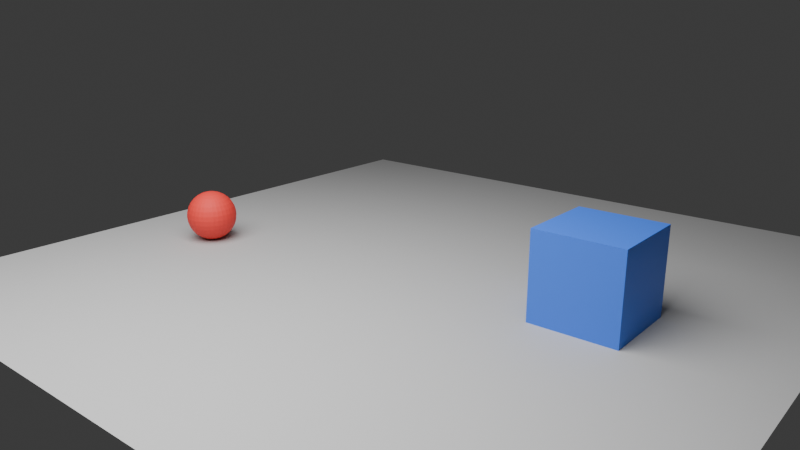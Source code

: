# Source: scene.blend  (saved by Blender 5.1.30; exported with 4.5.12 LTS)
import bpy
from mathutils import Matrix  # noqa: F401  (used for matrix-valued properties, if any)

bpy.ops.wm.read_factory_settings(use_empty=True)
scene = bpy.context.scene
scene.name = 'Scene'

# ---- collections
col_collection = bpy.data.collections.new('Collection'); scene.collection.children.link(col_collection)

# ---- materials (node trees are filled in below, after node groups)
mat_red_rubber = bpy.data.materials.new('red_rubber')
mat_red_rubber.diffuse_color = (0.9, 0.05, 0.04, 1.0)
mat_dark_rolling_stripe = bpy.data.materials.new('dark_rolling_stripe')
mat_dark_rolling_stripe.diffuse_color = (0.08, 0.01, 0.01, 1.0)
mat_blue_plastic = bpy.data.materials.new('blue_plastic')
mat_blue_plastic.diffuse_color = (0.05, 0.2, 0.9, 1.0)
mat_floor_gray = bpy.data.materials.new('floor_gray')
mat_floor_gray.diffuse_color = (0.5, 0.5, 0.5, 1.0)

# ---- material node trees
mat_red_rubber.use_nodes = True; mat_red_rubber.node_tree.nodes.clear()
_N = mat_red_rubber.node_tree.nodes; _L = mat_red_rubber.node_tree.links
n0 = _N.new('ShaderNodeBsdfPrincipled'); n0.name = 'Principled BSDF'; n0.location = (-200, 100)
n0.inputs[0].default_value = (0.9, 0.05, 0.04, 1.0)
n0.inputs[2].default_value = 0.65
n1 = _N.new('ShaderNodeOutputMaterial'); n1.name = 'Material Output'; n1.location = (200, 100)
_L.new(n0.outputs[0], n1.inputs[0])
n1.is_active_output = True
mat_dark_rolling_stripe.use_nodes = True; mat_dark_rolling_stripe.node_tree.nodes.clear()
_N = mat_dark_rolling_stripe.node_tree.nodes; _L = mat_dark_rolling_stripe.node_tree.links
n0 = _N.new('ShaderNodeBsdfPrincipled'); n0.name = 'Principled BSDF'; n0.location = (-200, 100)
n0.inputs[0].default_value = (0.08, 0.01, 0.01, 1.0)
n0.inputs[2].default_value = 0.7
n1 = _N.new('ShaderNodeOutputMaterial'); n1.name = 'Material Output'; n1.location = (200, 100)
_L.new(n0.outputs[0], n1.inputs[0])
n1.is_active_output = True
mat_blue_plastic.use_nodes = True; mat_blue_plastic.node_tree.nodes.clear()
_N = mat_blue_plastic.node_tree.nodes; _L = mat_blue_plastic.node_tree.links
n0 = _N.new('ShaderNodeBsdfPrincipled'); n0.name = 'Principled BSDF'; n0.location = (-200, 100)
n0.inputs[0].default_value = (0.05, 0.2, 0.9, 1.0)
n1 = _N.new('ShaderNodeOutputMaterial'); n1.name = 'Material Output'; n1.location = (200, 100)
_L.new(n0.outputs[0], n1.inputs[0])
n1.is_active_output = True
mat_floor_gray.use_nodes = True; mat_floor_gray.node_tree.nodes.clear()
_N = mat_floor_gray.node_tree.nodes; _L = mat_floor_gray.node_tree.links
n0 = _N.new('ShaderNodeBsdfPrincipled'); n0.name = 'Principled BSDF'; n0.location = (-200, 100)
n0.inputs[0].default_value = (0.5, 0.5, 0.5, 1.0)
n0.inputs[2].default_value = 0.8
n1 = _N.new('ShaderNodeOutputMaterial'); n1.name = 'Material Output'; n1.location = (200, 100)
_L.new(n0.outputs[0], n1.inputs[0])
n1.is_active_output = True

# ---- world
world_world = bpy.data.worlds.new('World'); scene.world = world_world
world_world.use_nodes = True; world_world.node_tree.nodes.clear()
_N = world_world.node_tree.nodes; _L = world_world.node_tree.links
n0 = _N.new('ShaderNodeOutputWorld'); n0.name = 'World Output'; n0.location = (200, 100)
n1 = _N.new('ShaderNodeBackground'); n1.name = 'Background'; n1.location = (-200, 100)
n1.inputs[0].default_value = (0.05088, 0.05088, 0.05088, 1.0)
_L.new(n1.outputs[0], n0.inputs[0])
n0.is_active_output = True
world_world.color = (0.05088, 0.05088, 0.05088)
world_world.sun_shadow_jitter_overblur = 0.0

# ---- cameras
cam_camera_main_data = bpy.data.cameras.new('camera_main_data')
cam_camera_main_data.lens = 35.0

# ---- lights
light_key_light_data = bpy.data.lights.new('key_light_data', 'AREA')
light_key_light_data.energy = 450.0
light_key_light_data.size = 5.0

# ---- meshes
me_ball_body_mesh = bpy.data.meshes.new('ball_body_mesh')
me_ball_body_mesh.from_pydata([(0.0, 0.0, 0.225), (0.0439, 0.0, 0.2207), (0.04305, 0.008564, 0.2207), (0.04055, 0.0168, 0.2207), (0.0365, 0.02439, 0.2207), (0.03104, 0.03104, 0.2207), (0.02439, 0.0365, 0.2207), (0.0168, 0.04055, 0.2207), (0.008564, 0.04305, 0.2207), (2.688e-18, 0.0439, 0.2207), (-0.008564, 0.04305, 0.2207), (-0.0168, 0.04055, 0.2207), (-0.02439, 0.0365, 0.2207), (-0.03104, 0.03104, 0.2207), (-0.0365, 0.02439, 0.2207), (-0.04055, 0.0168, 0.2207), (-0.04305, 0.008564, 0.2207), (-0.0439, 5.376e-18, 0.2207), (-0.04305, -0.008564, 0.2207), (-0.04055, -0.0168, 0.2207), (-0.0365, -0.02439, 0.2207), (-0.03104, -0.03104, 0.2207), (-0.02439, -0.0365, 0.2207), (-0.0168, -0.04055, 0.2207), (-0.008564, -0.04305, 0.2207), (-8.063e-18, -0.0439, 0.2207), (0.008564, -0.04305, 0.2207), (0.0168, -0.04055, 0.2207), (0.02439, -0.0365, 0.2207), (0.03104, -0.03104, 0.2207), (0.0365, -0.02439, 0.2207), (0.04055, -0.0168, 0.2207), (0.04305, -0.008564, 0.2207), (0.0861, 0.0, 0.2079), (0.08445, 0.0168, 0.2079), (0.07955, 0.03295, 0.2079), (0.07159, 0.04784, 0.2079), (0.06088, 0.06088, 0.2079), (0.04784, 0.07159, 0.2079), (0.03295, 0.07955, 0.2079), (0.0168, 0.08445, 0.2079), (5.272e-18, 0.0861, 0.2079), (-0.0168, 0.08445, 0.2079), (-0.03295, 0.07955, 0.2079), (-0.04784, 0.07159, 0.2079), (-0.06088, 0.06088, 0.2079), (-0.07159, 0.04784, 0.2079), (-0.07955, 0.03295, 0.2079), (-0.08445, 0.0168, 0.2079), (-0.0861, 1.054e-17, 0.2079), (-0.08445, -0.0168, 0.2079), (-0.07955, -0.03295, 0.2079), (-0.07159, -0.04784, 0.2079), (-0.06088, -0.06088, 0.2079), (-0.04784, -0.07159, 0.2079), (-0.03295, -0.07955, 0.2079), (-0.0168, -0.08445, 0.2079), (-1.582e-17, -0.0861, 0.2079), (0.0168, -0.08445, 0.2079), (0.03295, -0.07955, 0.2079), (0.04784, -0.07159, 0.2079), (0.06088, -0.06088, 0.2079), (0.07159, -0.04784, 0.2079), (0.07955, -0.03295, 0.2079), (0.08445, -0.0168, 0.2079), (0.125, 0.0, 0.1871), (0.1226, 0.02439, 0.1871), (0.1155, 0.04784, 0.1871), (0.1039, 0.06945, 0.1871), (0.08839, 0.08839, 0.1871), (0.06945, 0.1039, 0.1871), (0.04784, 0.1155, 0.1871), (0.02439, 0.1226, 0.1871), (7.654e-18, 0.125, 0.1871), (-0.02439, 0.1226, 0.1871), (-0.04784, 0.1155, 0.1871), (-0.06945, 0.1039, 0.1871), (-0.08839, 0.08839, 0.1871), (-0.1039, 0.06945, 0.1871), (-0.1155, 0.04784, 0.1871), (-0.1226, 0.02439, 0.1871), (-0.125, 1.531e-17, 0.1871), (-0.1226, -0.02439, 0.1871), (-0.1155, -0.04784, 0.1871), (-0.1039, -0.06945, 0.1871), (-0.08839, -0.08839, 0.1871), (-0.06945, -0.1039, 0.1871), (-0.04784, -0.1155, 0.1871), (-0.02439, -0.1226, 0.1871), (-2.296e-17, -0.125, 0.1871), (0.02439, -0.1226, 0.1871), (0.04784, -0.1155, 0.1871), (0.06945, -0.1039, 0.1871), (0.08839, -0.08839, 0.1871), (0.1039, -0.06945, 0.1871), (0.1155, -0.04784, 0.1871), (0.1226, -0.02439, 0.1871), (0.1591, 0.0, 0.1591), (0.156, 0.03104, 0.1591), (0.147, 0.06088, 0.1591), (0.1323, 0.08839, 0.1591), (0.1125, 0.1125, 0.1591), (0.08839, 0.1323, 0.1591), (0.06088, 0.147, 0.1591), (0.03104, 0.156, 0.1591), (9.742e-18, 0.1591, 0.1591), (-0.03104, 0.156, 0.1591), (-0.06088, 0.147, 0.1591), (-0.08839, 0.1323, 0.1591), (-0.1125, 0.1125, 0.1591), (-0.1323, 0.08839, 0.1591), (-0.147, 0.06088, 0.1591), (-0.156, 0.03104, 0.1591), (-0.1591, 1.948e-17, 0.1591), (-0.156, -0.03104, 0.1591), (-0.147, -0.06088, 0.1591), (-0.1323, -0.08839, 0.1591), (-0.1125, -0.1125, 0.1591), (-0.08839, -0.1323, 0.1591), (-0.06088, -0.147, 0.1591), (-0.03104, -0.156, 0.1591), (-2.923e-17, -0.1591, 0.1591), (0.03104, -0.156, 0.1591), (0.06088, -0.147, 0.1591), (0.08839, -0.1323, 0.1591), (0.1125, -0.1125, 0.1591), (0.1323, -0.08839, 0.1591), (0.147, -0.06088, 0.1591), (0.156, -0.03104, 0.1591), (0.1871, 0.0, 0.125), (0.1835, 0.0365, 0.125), (0.1728, 0.07159, 0.125), (0.1556, 0.1039, 0.125), (0.1323, 0.1323, 0.125), (0.1039, 0.1556, 0.125), (0.07159, 0.1728, 0.125), (0.0365, 0.1835, 0.125), (1.146e-17, 0.1871, 0.125), (-0.0365, 0.1835, 0.125), (-0.07159, 0.1728, 0.125), (-0.1039, 0.1556, 0.125), (-0.1323, 0.1323, 0.125), (-0.1556, 0.1039, 0.125), (-0.1728, 0.07159, 0.125), (-0.1835, 0.0365, 0.125), (-0.1871, 2.291e-17, 0.125), (-0.1835, -0.0365, 0.125), (-0.1728, -0.07159, 0.125), (-0.1556, -0.1039, 0.125), (-0.1323, -0.1323, 0.125), (-0.1039, -0.1556, 0.125), (-0.07159, -0.1728, 0.125), (-0.0365, -0.1835, 0.125), (-3.437e-17, -0.1871, 0.125), (0.0365, -0.1835, 0.125), (0.07159, -0.1728, 0.125), (0.1039, -0.1556, 0.125), (0.1323, -0.1323, 0.125), (0.1556, -0.1039, 0.125), (0.1728, -0.07159, 0.125), (0.1835, -0.0365, 0.125), (0.2079, 0.0, 0.0861), (0.2039, 0.04055, 0.0861), (0.192, 0.07955, 0.0861), (0.1728, 0.1155, 0.0861), (0.147, 0.147, 0.0861), (0.1155, 0.1728, 0.0861), (0.07955, 0.192, 0.0861), (0.04055, 0.2039, 0.0861), (1.273e-17, 0.2079, 0.0861), (-0.04055, 0.2039, 0.0861), (-0.07955, 0.192, 0.0861), (-0.1155, 0.1728, 0.0861), (-0.147, 0.147, 0.0861), (-0.1728, 0.1155, 0.0861), (-0.192, 0.07955, 0.0861), (-0.2039, 0.04055, 0.0861), (-0.2079, 2.546e-17, 0.0861), (-0.2039, -0.04055, 0.0861), (-0.192, -0.07955, 0.0861), (-0.1728, -0.1155, 0.0861), (-0.147, -0.147, 0.0861), (-0.1155, -0.1728, 0.0861), (-0.07955, -0.192, 0.0861), (-0.04055, -0.2039, 0.0861), (-3.819e-17, -0.2079, 0.0861), (0.04055, -0.2039, 0.0861), (0.07955, -0.192, 0.0861), (0.1155, -0.1728, 0.0861), (0.147, -0.147, 0.0861), (0.1728, -0.1155, 0.0861), (0.192, -0.07955, 0.0861), (0.2039, -0.04055, 0.0861), (0.2207, 0.0, 0.0439), (0.2164, 0.04305, 0.0439), (0.2039, 0.08445, 0.0439), (0.1835, 0.1226, 0.0439), (0.156, 0.156, 0.0439), (0.1226, 0.1835, 0.0439), (0.08445, 0.2039, 0.0439), (0.04305, 0.2164, 0.0439), (1.351e-17, 0.2207, 0.0439), (-0.04305, 0.2164, 0.0439), (-0.08445, 0.2039, 0.0439), (-0.1226, 0.1835, 0.0439), (-0.156, 0.156, 0.0439), (-0.1835, 0.1226, 0.0439), (-0.2039, 0.08445, 0.0439), (-0.2164, 0.04305, 0.0439), (-0.2207, 2.703e-17, 0.0439), (-0.2164, -0.04305, 0.0439), (-0.2039, -0.08445, 0.0439), (-0.1835, -0.1226, 0.0439), (-0.156, -0.156, 0.0439), (-0.1226, -0.1835, 0.0439), (-0.08445, -0.2039, 0.0439), (-0.04305, -0.2164, 0.0439), (-4.054e-17, -0.2207, 0.0439), (0.04305, -0.2164, 0.0439), (0.08445, -0.2039, 0.0439), (0.1226, -0.1835, 0.0439), (0.156, -0.156, 0.0439), (0.1835, -0.1226, 0.0439), (0.2039, -0.08445, 0.0439), (0.2164, -0.04305, 0.0439), (0.225, 0.0, 1.378e-17), (0.2207, 0.0439, 1.378e-17), (0.2079, 0.0861, 1.378e-17), (0.1871, 0.125, 1.378e-17), (0.1591, 0.1591, 1.378e-17), (0.125, 0.1871, 1.378e-17), (0.0861, 0.2079, 1.378e-17), (0.0439, 0.2207, 1.378e-17), (1.378e-17, 0.225, 1.378e-17), (-0.0439, 0.2207, 1.378e-17), (-0.0861, 0.2079, 1.378e-17), (-0.125, 0.1871, 1.378e-17), (-0.1591, 0.1591, 1.378e-17), (-0.1871, 0.125, 1.378e-17), (-0.2079, 0.0861, 1.378e-17), (-0.2207, 0.0439, 1.378e-17), (-0.225, 2.755e-17, 1.378e-17), (-0.2207, -0.0439, 1.378e-17), (-0.2079, -0.0861, 1.378e-17), (-0.1871, -0.125, 1.378e-17), (-0.1591, -0.1591, 1.378e-17), (-0.125, -0.1871, 1.378e-17), (-0.0861, -0.2079, 1.378e-17), (-0.0439, -0.2207, 1.378e-17), (-4.133e-17, -0.225, 1.378e-17), (0.0439, -0.2207, 1.378e-17), (0.0861, -0.2079, 1.378e-17), (0.125, -0.1871, 1.378e-17), (0.1591, -0.1591, 1.378e-17), (0.1871, -0.125, 1.378e-17), (0.2079, -0.0861, 1.378e-17), (0.2207, -0.0439, 1.378e-17), (0.2207, 0.0, -0.0439), (0.2164, 0.04305, -0.0439), (0.2039, 0.08445, -0.0439), (0.1835, 0.1226, -0.0439), (0.156, 0.156, -0.0439), (0.1226, 0.1835, -0.0439), (0.08445, 0.2039, -0.0439), (0.04305, 0.2164, -0.0439), (1.351e-17, 0.2207, -0.0439), (-0.04305, 0.2164, -0.0439), (-0.08445, 0.2039, -0.0439), (-0.1226, 0.1835, -0.0439), (-0.156, 0.156, -0.0439), (-0.1835, 0.1226, -0.0439), (-0.2039, 0.08445, -0.0439), (-0.2164, 0.04305, -0.0439), (-0.2207, 2.703e-17, -0.0439), (-0.2164, -0.04305, -0.0439), (-0.2039, -0.08445, -0.0439), (-0.1835, -0.1226, -0.0439), (-0.156, -0.156, -0.0439), (-0.1226, -0.1835, -0.0439), (-0.08445, -0.2039, -0.0439), (-0.04305, -0.2164, -0.0439), (-4.054e-17, -0.2207, -0.0439), (0.04305, -0.2164, -0.0439), (0.08445, -0.2039, -0.0439), (0.1226, -0.1835, -0.0439), (0.156, -0.156, -0.0439), (0.1835, -0.1226, -0.0439), (0.2039, -0.08445, -0.0439), (0.2164, -0.04305, -0.0439), (0.2079, 0.0, -0.0861), (0.2039, 0.04055, -0.0861), (0.192, 0.07955, -0.0861), (0.1728, 0.1155, -0.0861), (0.147, 0.147, -0.0861), (0.1155, 0.1728, -0.0861), (0.07955, 0.192, -0.0861), (0.04055, 0.2039, -0.0861), (1.273e-17, 0.2079, -0.0861), (-0.04055, 0.2039, -0.0861), (-0.07955, 0.192, -0.0861), (-0.1155, 0.1728, -0.0861), (-0.147, 0.147, -0.0861), (-0.1728, 0.1155, -0.0861), (-0.192, 0.07955, -0.0861), (-0.2039, 0.04055, -0.0861), (-0.2079, 2.546e-17, -0.0861), (-0.2039, -0.04055, -0.0861), (-0.192, -0.07955, -0.0861), (-0.1728, -0.1155, -0.0861), (-0.147, -0.147, -0.0861), (-0.1155, -0.1728, -0.0861), (-0.07955, -0.192, -0.0861), (-0.04055, -0.2039, -0.0861), (-3.819e-17, -0.2079, -0.0861), (0.04055, -0.2039, -0.0861), (0.07955, -0.192, -0.0861), (0.1155, -0.1728, -0.0861), (0.147, -0.147, -0.0861), (0.1728, -0.1155, -0.0861), (0.192, -0.07955, -0.0861), (0.2039, -0.04055, -0.0861), (0.1871, 0.0, -0.125), (0.1835, 0.0365, -0.125), (0.1728, 0.07159, -0.125), (0.1556, 0.1039, -0.125), (0.1323, 0.1323, -0.125), (0.1039, 0.1556, -0.125), (0.07159, 0.1728, -0.125), (0.0365, 0.1835, -0.125), (1.146e-17, 0.1871, -0.125), (-0.0365, 0.1835, -0.125), (-0.07159, 0.1728, -0.125), (-0.1039, 0.1556, -0.125), (-0.1323, 0.1323, -0.125), (-0.1556, 0.1039, -0.125), (-0.1728, 0.07159, -0.125), (-0.1835, 0.0365, -0.125), (-0.1871, 2.291e-17, -0.125), (-0.1835, -0.0365, -0.125), (-0.1728, -0.07159, -0.125), (-0.1556, -0.1039, -0.125), (-0.1323, -0.1323, -0.125), (-0.1039, -0.1556, -0.125), (-0.07159, -0.1728, -0.125), (-0.0365, -0.1835, -0.125), (-3.437e-17, -0.1871, -0.125), (0.0365, -0.1835, -0.125), (0.07159, -0.1728, -0.125), (0.1039, -0.1556, -0.125), (0.1323, -0.1323, -0.125), (0.1556, -0.1039, -0.125), (0.1728, -0.07159, -0.125), (0.1835, -0.0365, -0.125), (0.1591, 0.0, -0.1591), (0.156, 0.03104, -0.1591), (0.147, 0.06088, -0.1591), (0.1323, 0.08839, -0.1591), (0.1125, 0.1125, -0.1591), (0.08839, 0.1323, -0.1591), (0.06088, 0.147, -0.1591), (0.03104, 0.156, -0.1591), (9.742e-18, 0.1591, -0.1591), (-0.03104, 0.156, -0.1591), (-0.06088, 0.147, -0.1591), (-0.08839, 0.1323, -0.1591), (-0.1125, 0.1125, -0.1591), (-0.1323, 0.08839, -0.1591), (-0.147, 0.06088, -0.1591), (-0.156, 0.03104, -0.1591), (-0.1591, 1.948e-17, -0.1591), (-0.156, -0.03104, -0.1591), (-0.147, -0.06088, -0.1591), (-0.1323, -0.08839, -0.1591), (-0.1125, -0.1125, -0.1591), (-0.08839, -0.1323, -0.1591), (-0.06088, -0.147, -0.1591), (-0.03104, -0.156, -0.1591), (-2.923e-17, -0.1591, -0.1591), (0.03104, -0.156, -0.1591), (0.06088, -0.147, -0.1591), (0.08839, -0.1323, -0.1591), (0.1125, -0.1125, -0.1591), (0.1323, -0.08839, -0.1591), (0.147, -0.06088, -0.1591), (0.156, -0.03104, -0.1591), (0.125, 0.0, -0.1871), (0.1226, 0.02439, -0.1871), (0.1155, 0.04784, -0.1871), (0.1039, 0.06945, -0.1871), (0.08839, 0.08839, -0.1871), (0.06945, 0.1039, -0.1871), (0.04784, 0.1155, -0.1871), (0.02439, 0.1226, -0.1871), (7.654e-18, 0.125, -0.1871), (-0.02439, 0.1226, -0.1871), (-0.04784, 0.1155, -0.1871), (-0.06945, 0.1039, -0.1871), (-0.08839, 0.08839, -0.1871), (-0.1039, 0.06945, -0.1871), (-0.1155, 0.04784, -0.1871), (-0.1226, 0.02439, -0.1871), (-0.125, 1.531e-17, -0.1871), (-0.1226, -0.02439, -0.1871), (-0.1155, -0.04784, -0.1871), (-0.1039, -0.06945, -0.1871), (-0.08839, -0.08839, -0.1871), (-0.06945, -0.1039, -0.1871), (-0.04784, -0.1155, -0.1871), (-0.02439, -0.1226, -0.1871), (-2.296e-17, -0.125, -0.1871), (0.02439, -0.1226, -0.1871), (0.04784, -0.1155, -0.1871), (0.06945, -0.1039, -0.1871), (0.08839, -0.08839, -0.1871), (0.1039, -0.06945, -0.1871), (0.1155, -0.04784, -0.1871), (0.1226, -0.02439, -0.1871), (0.0861, 0.0, -0.2079), (0.08445, 0.0168, -0.2079), (0.07955, 0.03295, -0.2079), (0.07159, 0.04784, -0.2079), (0.06088, 0.06088, -0.2079), (0.04784, 0.07159, -0.2079), (0.03295, 0.07955, -0.2079), (0.0168, 0.08445, -0.2079), (5.272e-18, 0.0861, -0.2079), (-0.0168, 0.08445, -0.2079), (-0.03295, 0.07955, -0.2079), (-0.04784, 0.07159, -0.2079), (-0.06088, 0.06088, -0.2079), (-0.07159, 0.04784, -0.2079), (-0.07955, 0.03295, -0.2079), (-0.08445, 0.0168, -0.2079), (-0.0861, 1.054e-17, -0.2079), (-0.08445, -0.0168, -0.2079), (-0.07955, -0.03295, -0.2079), (-0.07159, -0.04784, -0.2079), (-0.06088, -0.06088, -0.2079), (-0.04784, -0.07159, -0.2079), (-0.03295, -0.07955, -0.2079), (-0.0168, -0.08445, -0.2079), (-1.582e-17, -0.0861, -0.2079), (0.0168, -0.08445, -0.2079), (0.03295, -0.07955, -0.2079), (0.04784, -0.07159, -0.2079), (0.06088, -0.06088, -0.2079), (0.07159, -0.04784, -0.2079), (0.07955, -0.03295, -0.2079), (0.08445, -0.0168, -0.2079), (0.0439, 0.0, -0.2207), (0.04305, 0.008564, -0.2207), (0.04055, 0.0168, -0.2207), (0.0365, 0.02439, -0.2207), (0.03104, 0.03104, -0.2207), (0.02439, 0.0365, -0.2207), (0.0168, 0.04055, -0.2207), (0.008564, 0.04305, -0.2207), (2.688e-18, 0.0439, -0.2207), (-0.008564, 0.04305, -0.2207), (-0.0168, 0.04055, -0.2207), (-0.02439, 0.0365, -0.2207), (-0.03104, 0.03104, -0.2207), (-0.0365, 0.02439, -0.2207), (-0.04055, 0.0168, -0.2207), (-0.04305, 0.008564, -0.2207), (-0.0439, 5.376e-18, -0.2207), (-0.04305, -0.008564, -0.2207), (-0.04055, -0.0168, -0.2207), (-0.0365, -0.02439, -0.2207), (-0.03104, -0.03104, -0.2207), (-0.02439, -0.0365, -0.2207), (-0.0168, -0.04055, -0.2207), (-0.008564, -0.04305, -0.2207), (-8.063e-18, -0.0439, -0.2207), (0.008564, -0.04305, -0.2207), (0.0168, -0.04055, -0.2207), (0.02439, -0.0365, -0.2207), (0.03104, -0.03104, -0.2207), (0.0365, -0.02439, -0.2207), (0.04055, -0.0168, -0.2207), (0.04305, -0.008564, -0.2207), (0.0, 0.0, -0.225)], [], [(0, 1, 2), (0, 2, 3), (0, 3, 4), (0, 4, 5), (0, 5, 6), (0, 6, 7), (0, 7, 8), (0, 8, 9), (0, 9, 10), (0, 10, 11), (0, 11, 12), (0, 12, 13), (0, 13, 14), (0, 14, 15), (0, 15, 16), (0, 16, 17), (0, 17, 18), (0, 18, 19), (0, 19, 20), (0, 20, 21), (0, 21, 22), (0, 22, 23), (0, 23, 24), (0, 24, 25), (0, 25, 26), (0, 26, 27), (0, 27, 28), (0, 28, 29), (0, 29, 30), (0, 30, 31), (0, 31, 32), (0, 32, 1), (1, 2, 34, 33), (2, 3, 35, 34), (3, 4, 36, 35), (4, 5, 37, 36), (5, 6, 38, 37), (6, 7, 39, 38), (7, 8, 40, 39), (8, 9, 41, 40), (9, 10, 42, 41), (10, 11, 43, 42), (11, 12, 44, 43), (12, 13, 45, 44), (13, 14, 46, 45), (14, 15, 47, 46), (15, 16, 48, 47), (16, 17, 49, 48), (17, 18, 50, 49), (18, 19, 51, 50), (19, 20, 52, 51), (20, 21, 53, 52), (21, 22, 54, 53), (22, 23, 55, 54), (23, 24, 56, 55), (24, 25, 57, 56), (25, 26, 58, 57), (26, 27, 59, 58), (27, 28, 60, 59), (28, 29, 61, 60), (29, 30, 62, 61), (30, 31, 63, 62), (31, 32, 64, 63), (32, 1, 33, 64), (33, 34, 66, 65), (34, 35, 67, 66), (35, 36, 68, 67), (36, 37, 69, 68), (37, 38, 70, 69), (38, 39, 71, 70), (39, 40, 72, 71), (40, 41, 73, 72), (41, 42, 74, 73), (42, 43, 75, 74), (43, 44, 76, 75), (44, 45, 77, 76), (45, 46, 78, 77), (46, 47, 79, 78), (47, 48, 80, 79), (48, 49, 81, 80), (49, 50, 82, 81), (50, 51, 83, 82), (51, 52, 84, 83), (52, 53, 85, 84), (53, 54, 86, 85), (54, 55, 87, 86), (55, 56, 88, 87), (56, 57, 89, 88), (57, 58, 90, 89), (58, 59, 91, 90), (59, 60, 92, 91), (60, 61, 93, 92), (61, 62, 94, 93), (62, 63, 95, 94), (63, 64, 96, 95), (64, 33, 65, 96), (65, 66, 98, 97), (66, 67, 99, 98), (67, 68, 100, 99), (68, 69, 101, 100), (69, 70, 102, 101), (70, 71, 103, 102), (71, 72, 104, 103), (72, 73, 105, 104), (73, 74, 106, 105), (74, 75, 107, 106), (75, 76, 108, 107), (76, 77, 109, 108), (77, 78, 110, 109), (78, 79, 111, 110), (79, 80, 112, 111), (80, 81, 113, 112), (81, 82, 114, 113), (82, 83, 115, 114), (83, 84, 116, 115), (84, 85, 117, 116), (85, 86, 118, 117), (86, 87, 119, 118), (87, 88, 120, 119), (88, 89, 121, 120), (89, 90, 122, 121), (90, 91, 123, 122), (91, 92, 124, 123), (92, 93, 125, 124), (93, 94, 126, 125), (94, 95, 127, 126), (95, 96, 128, 127), (96, 65, 97, 128), (97, 98, 130, 129), (98, 99, 131, 130), (99, 100, 132, 131), (100, 101, 133, 132), (101, 102, 134, 133), (102, 103, 135, 134), (103, 104, 136, 135), (104, 105, 137, 136), (105, 106, 138, 137), (106, 107, 139, 138), (107, 108, 140, 139), (108, 109, 141, 140), (109, 110, 142, 141), (110, 111, 143, 142), (111, 112, 144, 143), (112, 113, 145, 144), (113, 114, 146, 145), (114, 115, 147, 146), (115, 116, 148, 147), (116, 117, 149, 148), (117, 118, 150, 149), (118, 119, 151, 150), (119, 120, 152, 151), (120, 121, 153, 152), (121, 122, 154, 153), (122, 123, 155, 154), (123, 124, 156, 155), (124, 125, 157, 156), (125, 126, 158, 157), (126, 127, 159, 158), (127, 128, 160, 159), (128, 97, 129, 160), (129, 130, 162, 161), (130, 131, 163, 162), (131, 132, 164, 163), (132, 133, 165, 164), (133, 134, 166, 165), (134, 135, 167, 166), (135, 136, 168, 167), (136, 137, 169, 168), (137, 138, 170, 169), (138, 139, 171, 170), (139, 140, 172, 171), (140, 141, 173, 172), (141, 142, 174, 173), (142, 143, 175, 174), (143, 144, 176, 175), (144, 145, 177, 176), (145, 146, 178, 177), (146, 147, 179, 178), (147, 148, 180, 179), (148, 149, 181, 180), (149, 150, 182, 181), (150, 151, 183, 182), (151, 152, 184, 183), (152, 153, 185, 184), (153, 154, 186, 185), (154, 155, 187, 186), (155, 156, 188, 187), (156, 157, 189, 188), (157, 158, 190, 189), (158, 159, 191, 190), (159, 160, 192, 191), (160, 129, 161, 192), (161, 162, 194, 193), (162, 163, 195, 194), (163, 164, 196, 195), (164, 165, 197, 196), (165, 166, 198, 197), (166, 167, 199, 198), (167, 168, 200, 199), (168, 169, 201, 200), (169, 170, 202, 201), (170, 171, 203, 202), (171, 172, 204, 203), (172, 173, 205, 204), (173, 174, 206, 205), (174, 175, 207, 206), (175, 176, 208, 207), (176, 177, 209, 208), (177, 178, 210, 209), (178, 179, 211, 210), (179, 180, 212, 211), (180, 181, 213, 212), (181, 182, 214, 213), (182, 183, 215, 214), (183, 184, 216, 215), (184, 185, 217, 216), (185, 186, 218, 217), (186, 187, 219, 218), (187, 188, 220, 219), (188, 189, 221, 220), (189, 190, 222, 221), (190, 191, 223, 222), (191, 192, 224, 223), (192, 161, 193, 224), (193, 194, 226, 225), (194, 195, 227, 226), (195, 196, 228, 227), (196, 197, 229, 228), (197, 198, 230, 229), (198, 199, 231, 230), (199, 200, 232, 231), (200, 201, 233, 232), (201, 202, 234, 233), (202, 203, 235, 234), (203, 204, 236, 235), (204, 205, 237, 236), (205, 206, 238, 237), (206, 207, 239, 238), (207, 208, 240, 239), (208, 209, 241, 240), (209, 210, 242, 241), (210, 211, 243, 242), (211, 212, 244, 243), (212, 213, 245, 244), (213, 214, 246, 245), (214, 215, 247, 246), (215, 216, 248, 247), (216, 217, 249, 248), (217, 218, 250, 249), (218, 219, 251, 250), (219, 220, 252, 251), (220, 221, 253, 252), (221, 222, 254, 253), (222, 223, 255, 254), (223, 224, 256, 255), (224, 193, 225, 256), (225, 226, 258, 257), (226, 227, 259, 258), (227, 228, 260, 259), (228, 229, 261, 260), (229, 230, 262, 261), (230, 231, 263, 262), (231, 232, 264, 263), (232, 233, 265, 264), (233, 234, 266, 265), (234, 235, 267, 266), (235, 236, 268, 267), (236, 237, 269, 268), (237, 238, 270, 269), (238, 239, 271, 270), (239, 240, 272, 271), (240, 241, 273, 272), (241, 242, 274, 273), (242, 243, 275, 274), (243, 244, 276, 275), (244, 245, 277, 276), (245, 246, 278, 277), (246, 247, 279, 278), (247, 248, 280, 279), (248, 249, 281, 280), (249, 250, 282, 281), (250, 251, 283, 282), (251, 252, 284, 283), (252, 253, 285, 284), (253, 254, 286, 285), (254, 255, 287, 286), (255, 256, 288, 287), (256, 225, 257, 288), (257, 258, 290, 289), (258, 259, 291, 290), (259, 260, 292, 291), (260, 261, 293, 292), (261, 262, 294, 293), (262, 263, 295, 294), (263, 264, 296, 295), (264, 265, 297, 296), (265, 266, 298, 297), (266, 267, 299, 298), (267, 268, 300, 299), (268, 269, 301, 300), (269, 270, 302, 301), (270, 271, 303, 302), (271, 272, 304, 303), (272, 273, 305, 304), (273, 274, 306, 305), (274, 275, 307, 306), (275, 276, 308, 307), (276, 277, 309, 308), (277, 278, 310, 309), (278, 279, 311, 310), (279, 280, 312, 311), (280, 281, 313, 312), (281, 282, 314, 313), (282, 283, 315, 314), (283, 284, 316, 315), (284, 285, 317, 316), (285, 286, 318, 317), (286, 287, 319, 318), (287, 288, 320, 319), (288, 257, 289, 320), (289, 290, 322, 321), (290, 291, 323, 322), (291, 292, 324, 323), (292, 293, 325, 324), (293, 294, 326, 325), (294, 295, 327, 326), (295, 296, 328, 327), (296, 297, 329, 328), (297, 298, 330, 329), (298, 299, 331, 330), (299, 300, 332, 331), (300, 301, 333, 332), (301, 302, 334, 333), (302, 303, 335, 334), (303, 304, 336, 335), (304, 305, 337, 336), (305, 306, 338, 337), (306, 307, 339, 338), (307, 308, 340, 339), (308, 309, 341, 340), (309, 310, 342, 341), (310, 311, 343, 342), (311, 312, 344, 343), (312, 313, 345, 344), (313, 314, 346, 345), (314, 315, 347, 346), (315, 316, 348, 347), (316, 317, 349, 348), (317, 318, 350, 349), (318, 319, 351, 350), (319, 320, 352, 351), (320, 289, 321, 352), (321, 322, 354, 353), (322, 323, 355, 354), (323, 324, 356, 355), (324, 325, 357, 356), (325, 326, 358, 357), (326, 327, 359, 358), (327, 328, 360, 359), (328, 329, 361, 360), (329, 330, 362, 361), (330, 331, 363, 362), (331, 332, 364, 363), (332, 333, 365, 364), (333, 334, 366, 365), (334, 335, 367, 366), (335, 336, 368, 367), (336, 337, 369, 368), (337, 338, 370, 369), (338, 339, 371, 370), (339, 340, 372, 371), (340, 341, 373, 372), (341, 342, 374, 373), (342, 343, 375, 374), (343, 344, 376, 375), (344, 345, 377, 376), (345, 346, 378, 377), (346, 347, 379, 378), (347, 348, 380, 379), (348, 349, 381, 380), (349, 350, 382, 381), (350, 351, 383, 382), (351, 352, 384, 383), (352, 321, 353, 384), (353, 354, 386, 385), (354, 355, 387, 386), (355, 356, 388, 387), (356, 357, 389, 388), (357, 358, 390, 389), (358, 359, 391, 390), (359, 360, 392, 391), (360, 361, 393, 392), (361, 362, 394, 393), (362, 363, 395, 394), (363, 364, 396, 395), (364, 365, 397, 396), (365, 366, 398, 397), (366, 367, 399, 398), (367, 368, 400, 399), (368, 369, 401, 400), (369, 370, 402, 401), (370, 371, 403, 402), (371, 372, 404, 403), (372, 373, 405, 404), (373, 374, 406, 405), (374, 375, 407, 406), (375, 376, 408, 407), (376, 377, 409, 408), (377, 378, 410, 409), (378, 379, 411, 410), (379, 380, 412, 411), (380, 381, 413, 412), (381, 382, 414, 413), (382, 383, 415, 414), (383, 384, 416, 415), (384, 353, 385, 416), (385, 386, 418, 417), (386, 387, 419, 418), (387, 388, 420, 419), (388, 389, 421, 420), (389, 390, 422, 421), (390, 391, 423, 422), (391, 392, 424, 423), (392, 393, 425, 424), (393, 394, 426, 425), (394, 395, 427, 426), (395, 396, 428, 427), (396, 397, 429, 428), (397, 398, 430, 429), (398, 399, 431, 430), (399, 400, 432, 431), (400, 401, 433, 432), (401, 402, 434, 433), (402, 403, 435, 434), (403, 404, 436, 435), (404, 405, 437, 436), (405, 406, 438, 437), (406, 407, 439, 438), (407, 408, 440, 439), (408, 409, 441, 440), (409, 410, 442, 441), (410, 411, 443, 442), (411, 412, 444, 443), (412, 413, 445, 444), (413, 414, 446, 445), (414, 415, 447, 446), (415, 416, 448, 447), (416, 385, 417, 448), (417, 418, 450, 449), (418, 419, 451, 450), (419, 420, 452, 451), (420, 421, 453, 452), (421, 422, 454, 453), (422, 423, 455, 454), (423, 424, 456, 455), (424, 425, 457, 456), (425, 426, 458, 457), (426, 427, 459, 458), (427, 428, 460, 459), (428, 429, 461, 460), (429, 430, 462, 461), (430, 431, 463, 462), (431, 432, 464, 463), (432, 433, 465, 464), (433, 434, 466, 465), (434, 435, 467, 466), (435, 436, 468, 467), (436, 437, 469, 468), (437, 438, 470, 469), (438, 439, 471, 470), (439, 440, 472, 471), (440, 441, 473, 472), (441, 442, 474, 473), (442, 443, 475, 474), (443, 444, 476, 475), (444, 445, 477, 476), (445, 446, 478, 477), (446, 447, 479, 478), (447, 448, 480, 479), (448, 417, 449, 480), (450, 449, 481), (451, 450, 481), (452, 451, 481), (453, 452, 481), (454, 453, 481), (455, 454, 481), (456, 455, 481), (457, 456, 481), (458, 457, 481), (459, 458, 481), (460, 459, 481), (461, 460, 481), (462, 461, 481), (463, 462, 481), (464, 463, 481), (465, 464, 481), (466, 465, 481), (467, 466, 481), (468, 467, 481), (469, 468, 481), (470, 469, 481), (471, 470, 481), (472, 471, 481), (473, 472, 481), (474, 473, 481), (475, 474, 481), (476, 475, 481), (477, 476, 481), (478, 477, 481), (479, 478, 481), (480, 479, 481), (449, 480, 481)])
me_ball_body_mesh.materials.append(mat_red_rubber)
me_ball_body_mesh.update()
me_rolling_stripe_equator_mesh = bpy.data.meshes.new('rolling_stripe_equator_mesh')
me_rolling_stripe_equator_mesh.from_pydata([(-0.215, -0.0125, -0.0125), (0.215, -0.0125, -0.0125), (0.215, 0.0125, -0.0125), (-0.215, 0.0125, -0.0125), (-0.215, -0.0125, 0.0125), (0.215, -0.0125, 0.0125), (0.215, 0.0125, 0.0125), (-0.215, 0.0125, 0.0125)], [], [(0, 1, 2, 3), (4, 7, 6, 5), (0, 4, 5, 1), (1, 5, 6, 2), (2, 6, 7, 3), (3, 7, 4, 0)])
me_rolling_stripe_equator_mesh.materials.append(mat_dark_rolling_stripe)
me_rolling_stripe_equator_mesh.update()
me_rolling_stripe_meridian_mesh = bpy.data.meshes.new('rolling_stripe_meridian_mesh')
me_rolling_stripe_meridian_mesh.from_pydata([(-0.0125, -0.215, -0.0125), (0.0125, -0.215, -0.0125), (0.0125, 0.215, -0.0125), (-0.0125, 0.215, -0.0125), (-0.0125, -0.215, 0.0125), (0.0125, -0.215, 0.0125), (0.0125, 0.215, 0.0125), (-0.0125, 0.215, 0.0125)], [], [(0, 1, 2, 3), (4, 7, 6, 5), (0, 4, 5, 1), (1, 5, 6, 2), (2, 6, 7, 3), (3, 7, 4, 0)])
me_rolling_stripe_meridian_mesh.materials.append(mat_dark_rolling_stripe)
me_rolling_stripe_meridian_mesh.update()
me_box_mesh = bpy.data.meshes.new('box_mesh')
me_box_mesh.from_pydata([(-0.35, -0.35, -0.35), (0.35, -0.35, -0.35), (0.35, 0.35, -0.35), (-0.35, 0.35, -0.35), (-0.35, -0.35, 0.35), (0.35, -0.35, 0.35), (0.35, 0.35, 0.35), (-0.35, 0.35, 0.35)], [], [(0, 1, 2, 3), (4, 7, 6, 5), (0, 4, 5, 1), (1, 5, 6, 2), (2, 6, 7, 3), (3, 7, 4, 0)])
me_box_mesh.materials.append(mat_blue_plastic)
me_box_mesh.update()
me_floor_mesh = bpy.data.meshes.new('floor_mesh')
me_floor_mesh.from_pydata([(-3.0, -3.0, 0.0), (3.0, -3.0, 0.0), (3.0, 3.0, 0.0), (-3.0, 3.0, 0.0)], [], [(0, 1, 2, 3)])
me_floor_mesh.materials.append(mat_floor_gray)
me_floor_mesh.update()

# ---- objects
ob_ball = bpy.data.objects.new('ball', None)
ob_ball_body = bpy.data.objects.new('ball_body', me_ball_body_mesh)
ob_rolling_stripe_equator = bpy.data.objects.new('rolling_stripe_equator', me_rolling_stripe_equator_mesh)
ob_rolling_stripe_meridian = bpy.data.objects.new('rolling_stripe_meridian', me_rolling_stripe_meridian_mesh)
ob_box = bpy.data.objects.new('box', me_box_mesh)
ob_floor = bpy.data.objects.new('floor', me_floor_mesh)
ob_camera_main = bpy.data.objects.new('camera_main', cam_camera_main_data)
ob_key_light = bpy.data.objects.new('key_light', light_key_light_data)

# ---- transforms, parenting, visibility, modifiers, constraints
ob_ball.location = (-2.0, 0.0, 0.225)
ob_ball_body.parent = ob_ball
ob_ball_body.location = (0.0, -0.58, 0.0)
ob_rolling_stripe_equator.parent = ob_ball_body
ob_rolling_stripe_equator.location = (0.0, 0.0, 0.0)
ob_rolling_stripe_meridian.parent = ob_ball_body
ob_rolling_stripe_meridian.location = (0.0, 0.0, 0.0)
ob_box.location = (1.6, 0.0, 0.35)
ob_floor.location = (0.0, 0.0, 0.0)
ob_camera_main.location = (3.8, -4.8, 2.3)
ob_camera_main.rotation_euler = (1.268, 7.062e-08, 0.6947)
ob_key_light.location = (0.0, -3.0, 4.0)

# ---- collection membership
scene.collection.objects.link(ob_ball)
scene.collection.objects.link(ob_ball_body)
scene.collection.objects.link(ob_rolling_stripe_equator)
scene.collection.objects.link(ob_rolling_stripe_meridian)
scene.collection.objects.link(ob_box)
scene.collection.objects.link(ob_floor)
scene.collection.objects.link(ob_camera_main)
scene.collection.objects.link(ob_key_light)

# ---- scene / render settings (as saved in the file)
scene.camera = ob_camera_main
scene.frame_start = 1; scene.frame_end = 120; scene.frame_set(1)
scene.render.engine = 'BLENDER_EEVEE_NEXT'
scene.render.resolution_x = 1280
scene.render.resolution_y = 720
scene.render.bake_bias = 0.0
scene.render.bake_samples = 0
scene.cycles.sampling_pattern = 'TABULATED_SOBOL'
scene.eevee.use_volume_custom_range = False
bpy.context.view_layer.update()
